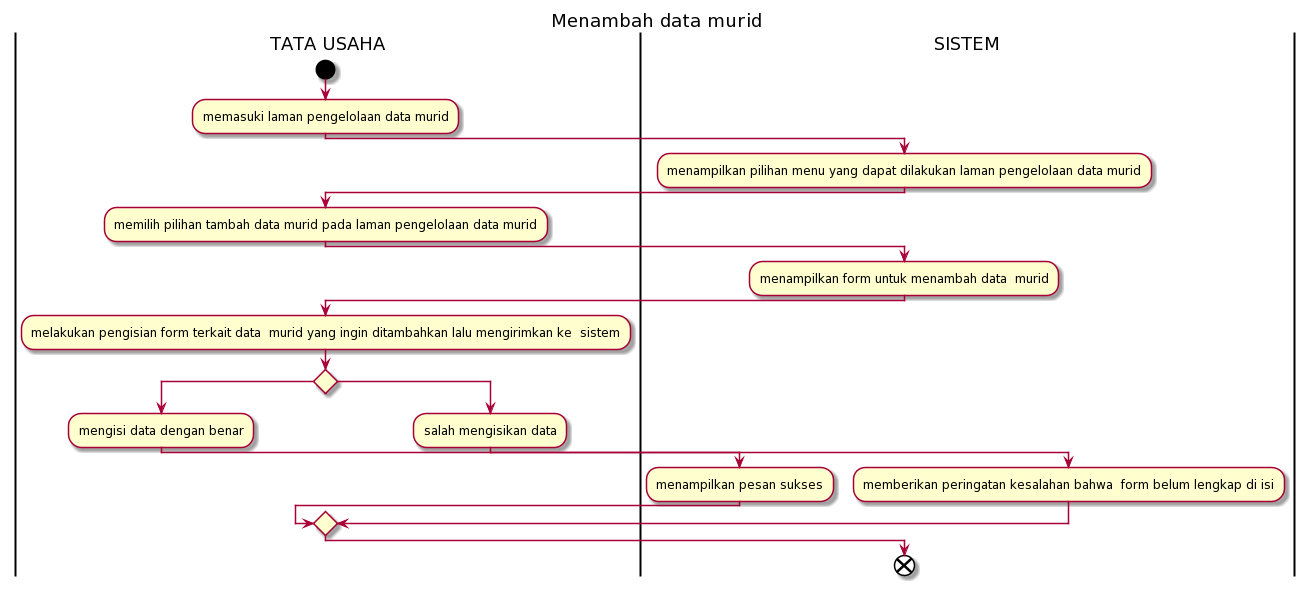

The diagram above was rendered by PlantUML. Its source (embedded in the PNG):
@startuml
title Menambah data murid
|TATA USAHA|
start 
:memasuki laman pengelolaan data murid;
|SISTEM|
:menampilkan pilihan menu yang dapat dilakukan laman pengelolaan data murid;
|TATA USAHA|
:memilih pilihan tambah data murid pada laman pengelolaan data murid;
|SISTEM|
:menampilkan form untuk menambah data  murid;
|TATA USAHA|
:melakukan pengisian form terkait data  murid yang ingin ditambahkan lalu mengirimkan ke  sistem;
|TATA USAHA|
if () then 
 :mengisi data dengan benar; 
|SISTEM|
:menampilkan pesan sukses; 
|TATA USAHA|
else 
:salah mengisikan data;
|SISTEM|
:memberikan peringatan kesalahan bahwa  form belum lengkap di isi; 
endif
end
@enduml